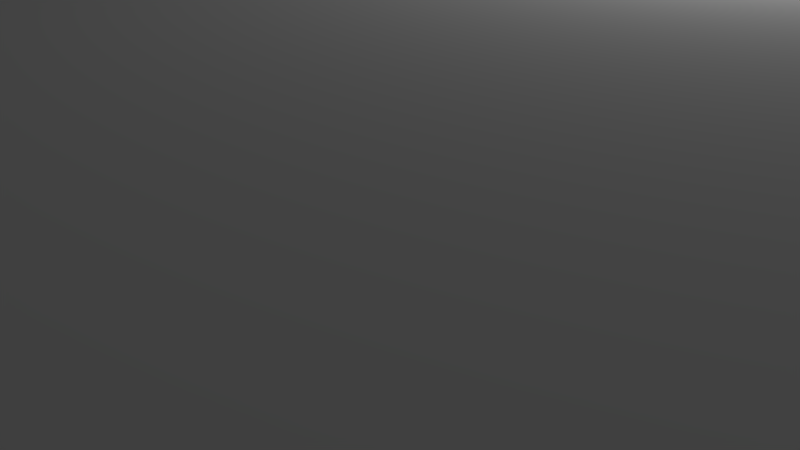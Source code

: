 # Source: firstHouse.blend  (saved by Blender 2.69.0; exported with 4.5.12 LTS)
import bpy
from mathutils import Matrix  # noqa: F401  (used for matrix-valued properties, if any)

bpy.ops.wm.read_factory_settings(use_empty=True)
scene = bpy.context.scene
scene.name = 'Scene'

# ---- collections
col_collection_1 = bpy.data.collections.new('Collection 1'); scene.collection.children.link(col_collection_1)

# ---- world
world_world = bpy.data.worlds.new('World'); scene.world = world_world
world_world.color = (0.05088, 0.05088, 0.05088)
world_world.use_sun_shadow = False
world_world.sun_shadow_jitter_overblur = 0.0
world_world.cycles.sampling_method = 'MANUAL'
world_world.cycles.sample_map_resolution = 256

# ---- cameras
cam_camera = bpy.data.cameras.new('Camera')
cam_camera.clip_end = 100.0
cam_camera.lens = 35.0
cam_camera.sensor_width = 32.0
cam_camera.sensor_height = 18.0
cam_camera.ortho_scale = 7.314
cam_camera.dof.focus_distance = 0.0

# ---- lights
light_lamp = bpy.data.lights.new('Lamp', 'POINT')
light_lamp.transmission_factor = 0.0
light_lamp.cutoff_distance = 30.0
light_lamp.energy = 100.0
light_lamp.shadow_buffer_clip_start = 1.001
light_lamp.shadow_soft_size = 0.1
light_lamp.shadow_maximum_resolution = 0.006
light_lamp.use_absolute_resolution = True
light_lamp.cycles.use_multiple_importance_sampling = False

# ---- meshes
me_cube_069 = bpy.data.meshes.new('Cube.069')
me_cube_069.from_pydata([(-1.0, -1.0, -1.0), (-1.0, 1.0, -1.0), (1.0, 1.0, -1.0), (1.0, -1.0, -1.0), (-1.0, -1.0, 1.0), (-1.0, 1.0, 1.0), (1.0, 1.0, 1.0), (1.0, -1.0, 1.0)], [], [(4, 5, 1, 0), (5, 6, 2, 1), (6, 7, 3, 2), (7, 4, 0, 3), (0, 1, 2, 3), (7, 6, 5, 4)])
_uv = me_cube_069.uv_layers.new(name='UVMap')
_uv.uv.foreach_set('vector', [0.3325, 0.991, 1.333, 0.991, 1.333, -0.008951, 0.3325, -0.008951, 0.2017, 0.991, 1.202, 0.991, 1.202, -0.008951, 0.2017, -0.008951, 0.3325, 0.991, -0.6675, 0.991, -0.6675, -0.008951, 0.3325, -0.008951, 0.2017, 0.991, -0.7983, 0.991, -0.7983, -0.008951, 0.2017, -0.008951, 0.2017, 0.3325, 0.2017, 1.333, 1.202, 1.333, 1.202, 0.3325, 0.2017, 0.3325, 0.2017, 1.333, -0.7983, 1.333, -0.7983, 0.3325])
me_cube_069.use_remesh_preserve_volume = False
me_cube_069.use_remesh_preserve_attributes = False
me_cube_069.use_mirror_vertex_groups = False
me_cube_069.update()
me_cube_068 = bpy.data.meshes.new('Cube.068')
me_cube_068.from_pydata([(-1.0, -1.0, -1.0), (-1.0, 1.0, -1.0), (1.0, 1.0, -1.0), (1.0, -1.0, -1.0), (-1.0, -1.0, 1.0), (-1.0, 1.0, 1.0), (1.0, 1.0, 1.0), (1.0, -1.0, 1.0)], [], [(4, 5, 1, 0), (5, 6, 2, 1), (6, 7, 3, 2), (7, 4, 0, 3), (0, 1, 2, 3), (7, 6, 5, 4)])
_uv = me_cube_068.uv_layers.new(name='UVMap')
_uv.uv.foreach_set('vector', [0.3325, 0.02738, 1.333, 0.02738, 1.333, -0.9726, 0.3325, -0.9726, 0.2017, 0.02738, 1.202, 0.02738, 1.202, -0.9726, 0.2017, -0.9726, 0.3325, 0.02738, -0.6675, 0.02738, -0.6675, -0.9726, 0.3325, -0.9726, 0.2017, 0.02738, -0.7983, 0.02738, -0.7983, -0.9726, 0.2017, -0.9726, 0.2017, 0.3325, 0.2017, 1.333, 1.202, 1.333, 1.202, 0.3325, 0.2017, 0.3325, 0.2017, 1.333, -0.7983, 1.333, -0.7983, 0.3325])
me_cube_068.use_remesh_preserve_volume = False
me_cube_068.use_remesh_preserve_attributes = False
me_cube_068.use_mirror_vertex_groups = False
me_cube_068.update()
me_cube_067 = bpy.data.meshes.new('Cube.067')
me_cube_067.from_pydata([(-1.0, -1.0, -1.0), (-1.0, 1.0, -1.0), (1.0, 1.0, -1.0), (1.0, -1.0, -1.0), (-1.0, -1.0, 1.0), (-1.0, 1.0, 1.0), (1.0, 1.0, 1.0), (1.0, -1.0, 1.0)], [], [(4, 5, 1, 0), (5, 6, 2, 1), (6, 7, 3, 2), (7, 4, 0, 3), (0, 1, 2, 3), (7, 6, 5, 4)])
_uv = me_cube_067.uv_layers.new(name='UVMap')
_uv.uv.foreach_set('vector', [0.9947, 0.9913, 1.995, 0.9913, 1.995, -0.008684, 0.9947, -0.008684, 0.002385, 0.9913, 1.002, 0.9913, 1.002, -0.008684, 0.002385, -0.008684, 0.9947, 0.9913, -0.00529, 0.9913, -0.00529, -0.008684, 0.9947, -0.008684, 0.002385, 0.9913, -0.9976, 0.9913, -0.9976, -0.008684, 0.002385, -0.008684, 0.002385, 0.9947, 0.002385, 1.995, 1.002, 1.995, 1.002, 0.9947, 0.002385, 0.9947, 0.002385, 1.995, -0.9976, 1.995, -0.9976, 0.9947])
me_cube_067.use_remesh_preserve_volume = False
me_cube_067.use_remesh_preserve_attributes = False
me_cube_067.use_mirror_vertex_groups = False
me_cube_067.update()
me_cube_066 = bpy.data.meshes.new('Cube.066')
me_cube_066.from_pydata([(-1.0, -1.0, -1.0), (-1.0, 1.0, -1.0), (1.0, 1.0, -1.0), (1.0, -1.0, -1.0), (-1.0, -1.0, 1.0), (-1.0, 1.0, 1.0), (1.0, 1.0, 1.0), (1.0, -1.0, 1.0)], [], [(4, 5, 1, 0), (5, 6, 2, 1), (6, 7, 3, 2), (7, 4, 0, 3), (0, 1, 2, 3), (7, 6, 5, 4)])
_uv = me_cube_066.uv_layers.new(name='UVMap')
_uv.uv.foreach_set('vector', [0.9947, 0.02738, 1.995, 0.02738, 1.995, -0.9726, 0.9947, -0.9726, 0.002385, 0.02738, 1.002, 0.02738, 1.002, -0.9726, 0.002385, -0.9726, 0.9947, 0.02738, -0.00529, 0.02738, -0.00529, -0.9726, 0.9947, -0.9726, 0.002385, 0.02738, -0.9976, 0.02738, -0.9976, -0.9726, 0.002385, -0.9726, 0.002385, 0.9947, 0.002385, 1.995, 1.002, 1.995, 1.002, 0.9947, 0.002385, 0.9947, 0.002385, 1.995, -0.9976, 1.995, -0.9976, 0.9947])
me_cube_066.use_remesh_preserve_volume = False
me_cube_066.use_remesh_preserve_attributes = False
me_cube_066.use_mirror_vertex_groups = False
me_cube_066.update()
me_cube_064 = bpy.data.meshes.new('Cube.064')
me_cube_064.from_pydata([(-1.0, -1.0, -1.0), (-1.0, 1.0, -1.0), (1.0, 1.0, -1.0), (1.0, -1.0, -1.0), (-1.0, -1.0, 1.0), (-1.0, 1.0, 1.0), (1.0, 1.0, 1.0), (1.0, -1.0, 1.0)], [], [(4, 5, 1, 0), (5, 6, 2, 1), (6, 7, 3, 2), (7, 4, 0, 3), (0, 1, 2, 3), (7, 6, 5, 4)])
_uv = me_cube_064.uv_layers.new(name='UVMap')
_uv.uv.foreach_set('vector', [0.01703, 0.5111, 1.017, 0.5111, 1.017, -0.4889, 0.01703, -0.4889, 0.1888, 0.5111, 1.189, 0.5111, 1.189, -0.4889, 0.1888, -0.4889, 0.01703, 0.5111, -0.983, 0.5111, -0.983, -0.4889, 0.01703, -0.4889, 0.1888, 0.5111, -0.8112, 0.5111, -0.8112, -0.4889, 0.1888, -0.4889, 0.1888, 0.01703, 0.1888, 1.017, 1.189, 1.017, 1.189, 0.01703, 0.1888, 0.01703, 0.1888, 1.017, -0.8112, 1.017, -0.8112, 0.01703])
me_cube_064.use_remesh_preserve_volume = False
me_cube_064.use_remesh_preserve_attributes = False
me_cube_064.use_mirror_vertex_groups = False
me_cube_064.update()
me_cube_063 = bpy.data.meshes.new('Cube.063')
me_cube_063.from_pydata([(-1.0, -1.0, -1.0), (-1.0, 1.0, -1.0), (1.0, 1.0, -1.0), (1.0, -1.0, -1.0), (-1.0, -1.0, 1.0), (-1.0, 1.0, 1.0), (1.0, 1.0, 1.0), (1.0, -1.0, 1.0)], [], [(4, 5, 1, 0), (5, 6, 2, 1), (6, 7, 3, 2), (7, 4, 0, 3), (0, 1, 2, 3), (7, 6, 5, 4)])
_uv = me_cube_063.uv_layers.new(name='UVMap')
_uv.uv.foreach_set('vector', [0.8813, 0.5111, 1.881, 0.5111, 1.881, -0.4889, 0.8813, -0.4889, 0.6501, 0.5111, 1.65, 0.5111, 1.65, -0.4889, 0.6501, -0.4889, 0.8813, 0.5111, -0.1187, 0.5111, -0.1187, -0.4889, 0.8813, -0.4889, 0.6501, 0.5111, -0.3499, 0.5111, -0.3499, -0.4889, 0.6501, -0.4889, 0.6501, 0.8813, 0.6501, 1.881, 1.65, 1.881, 1.65, 0.8813, 0.6501, 0.8813, 0.6501, 1.881, -0.3499, 1.881, -0.3499, 0.8813])
me_cube_063.use_remesh_preserve_volume = False
me_cube_063.use_remesh_preserve_attributes = False
me_cube_063.use_mirror_vertex_groups = False
me_cube_063.update()
me_cube_062 = bpy.data.meshes.new('Cube.062')
me_cube_062.from_pydata([(-1.0, -1.0, -1.0), (-1.0, 1.0, -1.0), (1.0, 1.0, -1.0), (1.0, -1.0, -1.0), (-1.0, -1.0, 1.0), (-1.0, 1.0, 1.0), (1.0, 1.0, 1.0), (1.0, -1.0, 1.0)], [], [(4, 5, 1, 0), (5, 6, 2, 1), (6, 7, 3, 2), (7, 4, 0, 3), (0, 1, 2, 3), (7, 6, 5, 4)])
_uv = me_cube_062.uv_layers.new(name='UVMap')
_uv.uv.foreach_set('vector', [0.8813, 0.5111, 1.881, 0.5111, 1.881, -0.4889, 0.8813, -0.4889, 0.858, 0.5111, 1.858, 0.5111, 1.858, -0.4889, 0.858, -0.4889, 0.8813, 0.5111, -0.1187, 0.5111, -0.1187, -0.4889, 0.8813, -0.4889, 0.858, 0.5111, -0.142, 0.5111, -0.142, -0.4889, 0.858, -0.4889, 0.858, 0.8813, 0.858, 1.881, 1.858, 1.881, 1.858, 0.8813, 0.858, 0.8813, 0.858, 1.881, -0.142, 1.881, -0.142, 0.8813])
me_cube_062.use_remesh_preserve_volume = False
me_cube_062.use_remesh_preserve_attributes = False
me_cube_062.use_mirror_vertex_groups = False
me_cube_062.update()
me_cube_061 = bpy.data.meshes.new('Cube.061')
me_cube_061.from_pydata([(-1.0, -1.0, -1.0), (-1.0, 1.0, -1.0), (1.0, 1.0, -1.0), (1.0, -1.0, -1.0), (-1.0, -1.0, 1.0), (-1.0, 1.0, 1.0), (1.0, 1.0, 1.0), (1.0, -1.0, 1.0)], [], [(4, 5, 1, 0), (5, 6, 2, 1), (6, 7, 3, 2), (7, 4, 0, 3), (0, 1, 2, 3), (7, 6, 5, 4)])
_uv = me_cube_061.uv_layers.new(name='UVMap')
_uv.uv.foreach_set('vector', [0.5549, 0.5111, 1.555, 0.5111, 1.555, -0.4889, 0.5549, -0.4889, 0.1888, 0.5111, 1.189, 0.5111, 1.189, -0.4889, 0.1888, -0.4889, 0.5549, 0.5111, -0.4451, 0.5111, -0.4451, -0.4889, 0.5549, -0.4889, 0.1888, 0.5111, -0.8112, 0.5111, -0.8112, -0.4889, 0.1888, -0.4889, 0.1888, 0.5549, 0.1888, 1.555, 1.189, 1.555, 1.189, 0.5549, 0.1888, 0.5549, 0.1888, 1.555, -0.8112, 1.555, -0.8112, 0.5549])
me_cube_061.use_remesh_preserve_volume = False
me_cube_061.use_remesh_preserve_attributes = False
me_cube_061.use_mirror_vertex_groups = False
me_cube_061.update()
me_cube_060 = bpy.data.meshes.new('Cube.060')
me_cube_060.from_pydata([(-1.0, -1.0, -1.0), (-1.0, 1.0, -1.0), (1.0, 1.0, -1.0), (1.0, -1.0, -1.0), (-1.0, -1.0, 1.0), (-1.0, 1.0, 1.0), (1.0, 1.0, 1.0), (1.0, -1.0, 1.0)], [], [(4, 5, 1, 0), (5, 6, 2, 1), (6, 7, 3, 2), (7, 4, 0, 3), (0, 1, 2, 3), (7, 6, 5, 4)])
_uv = me_cube_060.uv_layers.new(name='UVMap')
_uv.uv.foreach_set('vector', [0.9972, 0.5111, 1.997, 0.5111, 1.997, -0.4889, 0.9972, -0.4889, 0.9515, 0.5111, 1.951, 0.5111, 1.951, -0.4889, 0.9515, -0.4889, 0.9972, 0.5111, -0.002769, 0.5111, -0.002769, -0.4889, 0.9972, -0.4889, 0.9515, 0.5111, -0.04853, 0.5111, -0.04853, -0.4889, 0.9515, -0.4889, 0.9515, 0.9972, 0.9515, 1.997, 1.951, 1.997, 1.951, 0.9972, 0.9515, 0.9972, 0.9515, 1.997, -0.04853, 1.997, -0.04853, 0.9972])
me_cube_060.use_remesh_preserve_volume = False
me_cube_060.use_remesh_preserve_attributes = False
me_cube_060.use_mirror_vertex_groups = False
me_cube_060.update()
me_cube_059 = bpy.data.meshes.new('Cube.059')
me_cube_059.from_pydata([(-1.0, -1.0, -1.0), (-1.0, 1.0, -1.0), (1.0, 1.0, -1.0), (1.0, -1.0, -1.0), (-1.0, -1.0, 1.0), (-1.0, 1.0, 1.0), (1.0, 1.0, 1.0), (1.0, -1.0, 1.0)], [], [(4, 5, 1, 0), (5, 6, 2, 1), (6, 7, 3, 2), (7, 4, 0, 3), (0, 1, 2, 3), (7, 6, 5, 4)])
_uv = me_cube_059.uv_layers.new(name='UVMap')
_uv.uv.foreach_set('vector', [0.3328, 0.4955, 1.333, 0.4955, 1.333, -0.5045, 0.3328, -0.5045, 0.4136, 0.4955, 1.414, 0.4955, 1.414, -0.5045, 0.4136, -0.5045, 0.3328, 0.4955, -0.6672, 0.4955, -0.6672, -0.5045, 0.3328, -0.5045, 0.4136, 0.4955, -0.5864, 0.4955, -0.5864, -0.5045, 0.4136, -0.5045, 0.4136, 0.3328, 0.4136, 1.333, 1.414, 1.333, 1.414, 0.3328, 0.4136, 0.3328, 0.4136, 1.333, -0.5864, 1.333, -0.5864, 0.3328])
me_cube_059.use_remesh_preserve_volume = False
me_cube_059.use_remesh_preserve_attributes = False
me_cube_059.use_mirror_vertex_groups = False
me_cube_059.update()
me_cube_058 = bpy.data.meshes.new('Cube.058')
me_cube_058.from_pydata([(-1.0, -1.0, -1.0), (-1.0, 1.0, -1.0), (1.0, 1.0, -1.0), (1.0, -1.0, -1.0), (-1.0, -1.0, 1.0), (-1.0, 1.0, 1.0), (1.0, 1.0, 1.0), (1.0, -1.0, 1.0)], [], [(4, 5, 1, 0), (5, 6, 2, 1), (6, 7, 3, 2), (7, 4, 0, 3), (0, 1, 2, 3), (7, 6, 5, 4)])
_uv = me_cube_058.uv_layers.new(name='UVMap')
_uv.uv.foreach_set('vector', [0.9344, 0.5111, 1.934, 0.5111, 1.934, -0.4889, 0.9344, -0.4889, 0.2521, 0.5111, 1.252, 0.5111, 1.252, -0.4889, 0.2521, -0.4889, 0.9344, 0.5111, -0.06562, 0.5111, -0.06562, -0.4889, 0.9344, -0.4889, 0.2521, 0.5111, -0.7479, 0.5111, -0.7479, -0.4889, 0.2521, -0.4889, 0.2521, 0.9344, 0.2521, 1.934, 1.252, 1.934, 1.252, 0.9344, 0.2521, 0.9344, 0.2521, 1.934, -0.7479, 1.934, -0.7479, 0.9344])
me_cube_058.use_remesh_preserve_volume = False
me_cube_058.use_remesh_preserve_attributes = False
me_cube_058.use_mirror_vertex_groups = False
me_cube_058.update()
me_cube_057 = bpy.data.meshes.new('Cube.057')
me_cube_057.from_pydata([(-1.0, -1.0, -1.0), (-1.0, 1.0, -1.0), (1.0, 1.0, -1.0), (1.0, -1.0, -1.0), (-1.0, -1.0, 1.0), (-1.0, 1.0, 1.0), (1.0, 1.0, 1.0), (1.0, -1.0, 1.0)], [], [(4, 5, 1, 0), (5, 6, 2, 1), (6, 7, 3, 2), (7, 4, 0, 3), (0, 1, 2, 3), (7, 6, 5, 4)])
_uv = me_cube_057.uv_layers.new(name='UVMap')
_uv.uv.foreach_set('vector', [0.9972, 0.5111, 1.997, 0.5111, 1.997, -0.4889, 0.9972, -0.4889, 0.05473, 0.5111, 1.055, 0.5111, 1.055, -0.4889, 0.05473, -0.4889, 0.9972, 0.5111, -0.002769, 0.5111, -0.002769, -0.4889, 0.9972, -0.4889, 0.05473, 0.5111, -0.9453, 0.5111, -0.9453, -0.4889, 0.05473, -0.4889, 0.05473, 0.9972, 0.05473, 1.997, 1.055, 1.997, 1.055, 0.9972, 0.05473, 0.9972, 0.05473, 1.997, -0.9453, 1.997, -0.9453, 0.9972])
me_cube_057.use_remesh_preserve_volume = False
me_cube_057.use_remesh_preserve_attributes = False
me_cube_057.use_mirror_vertex_groups = False
me_cube_057.update()
me_cube_056 = bpy.data.meshes.new('Cube.056')
me_cube_056.from_pydata([(-1.0, -1.0, -1.0), (-1.0, 1.0, -1.0), (1.0, 1.0, -1.0), (1.0, -1.0, -1.0), (-1.0, -1.0, 1.0), (-1.0, 1.0, 1.0), (1.0, 1.0, 1.0), (1.0, -1.0, 1.0)], [], [(4, 5, 1, 0), (5, 6, 2, 1), (6, 7, 3, 2), (7, 4, 0, 3), (0, 1, 2, 3), (7, 6, 5, 4)])
_uv = me_cube_056.uv_layers.new(name='UVMap')
_uv.uv.foreach_set('vector', [0.05808, 0.5111, 1.058, 0.5111, 1.058, -0.4889, 0.05808, -0.4889, 0.0, 0.5111, 1.0, 0.5111, 1.0, -0.4889, 0.0, -0.4889, 0.05808, 0.5111, -0.9419, 0.5111, -0.9419, -0.4889, 0.05808, -0.4889, 0.0, 0.5111, -1.0, 0.5111, -1.0, -0.4889, 0.0, -0.4889, 0.0, 0.05808, 0.0, 1.058, 1.0, 1.058, 1.0, 0.05808, 0.0, 0.05808, 0.0, 1.058, -1.0, 1.058, -1.0, 0.05808])
me_cube_056.use_remesh_preserve_volume = False
me_cube_056.use_remesh_preserve_attributes = False
me_cube_056.use_mirror_vertex_groups = False
me_cube_056.update()
me_cube_053 = bpy.data.meshes.new('Cube.053')
me_cube_053.from_pydata([(-1.0, -1.0, -1.0), (-1.0, 1.0, -1.0), (1.0, 1.0, -1.0), (1.0, -1.0, -1.0), (-1.0, -1.0, 1.0), (-1.0, 1.0, 1.0), (1.0, 1.0, 1.0), (1.0, -1.0, 1.0)], [], [(4, 5, 1, 0), (5, 6, 2, 1), (6, 7, 3, 2), (7, 4, 0, 3), (0, 1, 2, 3), (7, 6, 5, 4)])
_uv = me_cube_053.uv_layers.new(name='UVMap')
_uv.uv.foreach_set('vector', [0.9344, 0.5111, 1.934, 0.5111, 1.934, -0.4889, 0.9344, -0.4889, 0.6659, 0.5111, 1.666, 0.5111, 1.666, -0.4889, 0.6659, -0.4889, 0.9344, 0.5111, -0.06562, 0.5111, -0.06562, -0.4889, 0.9344, -0.4889, 0.6659, 0.5111, -0.3341, 0.5111, -0.3341, -0.4889, 0.6659, -0.4889, 0.6659, 0.9344, 0.6659, 1.934, 1.666, 1.934, 1.666, 0.9344, 0.6659, 0.9344, 0.6659, 1.934, -0.3341, 1.934, -0.3341, 0.9344])
me_cube_053.use_remesh_preserve_volume = False
me_cube_053.use_remesh_preserve_attributes = False
me_cube_053.use_mirror_vertex_groups = False
me_cube_053.update()
me_cube_052 = bpy.data.meshes.new('Cube.052')
me_cube_052.from_pydata([(-1.0, -1.0, -1.0), (-1.0, 1.0, -1.0), (1.0, 1.0, -1.0), (1.0, -1.0, -1.0), (-1.0, -1.0, 1.0), (-1.0, 1.0, 1.0), (1.0, 1.0, 1.0), (1.0, -1.0, 1.0)], [], [(4, 5, 1, 0), (5, 6, 2, 1), (6, 7, 3, 2), (7, 4, 0, 3), (0, 1, 2, 3), (7, 6, 5, 4)])
_uv = me_cube_052.uv_layers.new(name='UVMap')
_uv.uv.foreach_set('vector', [0.3328, 0.499, 1.333, 0.499, 1.333, -0.501, 0.3328, -0.501, 0.9968, 0.499, 1.997, 0.499, 1.997, -0.501, 0.9968, -0.501, 0.3328, 0.499, -0.6672, 0.499, -0.6672, -0.501, 0.3328, -0.501, 0.9968, 0.499, -0.003163, 0.499, -0.003163, -0.501, 0.9968, -0.501, 0.9968, 0.3328, 0.9968, 1.333, 1.997, 1.333, 1.997, 0.3328, 0.9968, 0.3328, 0.9968, 1.333, -0.003163, 1.333, -0.003163, 0.3328])
me_cube_052.use_remesh_preserve_volume = False
me_cube_052.use_remesh_preserve_attributes = False
me_cube_052.use_mirror_vertex_groups = False
me_cube_052.update()
me_cube_051 = bpy.data.meshes.new('Cube.051')
me_cube_051.from_pydata([(-1.0, -1.0, -1.0), (-1.0, 1.0, -1.0), (1.0, 1.0, -1.0), (1.0, -1.0, -1.0), (-1.0, -1.0, 1.0), (-1.0, 1.0, 1.0), (1.0, 1.0, 1.0), (1.0, -1.0, 1.0)], [], [(4, 5, 1, 0), (5, 6, 2, 1), (6, 7, 3, 2), (7, 4, 0, 3), (0, 1, 2, 3), (7, 6, 5, 4)])
_uv = me_cube_051.uv_layers.new(name='UVMap')
_uv.uv.foreach_set('vector', [0.6575, 0.4987, 1.658, 0.4987, 1.658, -0.5013, 0.6575, -0.5013, 0.1392, 0.4987, 1.139, 0.4987, 1.139, -0.5013, 0.1392, -0.5013, 0.6575, 0.4987, -0.3425, 0.4987, -0.3425, -0.5013, 0.6575, -0.5013, 0.1392, 0.4987, -0.8608, 0.4987, -0.8608, -0.5013, 0.1392, -0.5013, 0.1392, 0.6575, 0.1392, 1.658, 1.139, 1.658, 1.139, 0.6575, 0.1392, 0.6575, 0.1392, 1.658, -0.8608, 1.658, -0.8608, 0.6575])
me_cube_051.use_remesh_preserve_volume = False
me_cube_051.use_remesh_preserve_attributes = False
me_cube_051.use_mirror_vertex_groups = False
me_cube_051.update()
me_cube_050 = bpy.data.meshes.new('Cube.050')
me_cube_050.from_pydata([(-1.0, -1.0, -1.0), (-1.0, 1.0, -1.0), (1.0, 1.0, -1.0), (1.0, -1.0, -1.0), (-1.0, -1.0, 1.0), (-1.0, 1.0, 1.0), (1.0, 1.0, 1.0), (1.0, -1.0, 1.0)], [], [(4, 5, 1, 0), (5, 6, 2, 1), (6, 7, 3, 2), (7, 4, 0, 3), (0, 1, 2, 3), (7, 6, 5, 4)])
_uv = me_cube_050.uv_layers.new(name='UVMap')
_uv.uv.foreach_set('vector', [0.9947, 0.01918, 1.995, 0.01918, 1.995, -0.9808, 0.9947, -0.9808, 0.002385, 0.01918, 1.002, 0.01918, 1.002, -0.9808, 0.002385, -0.9808, 0.9947, 0.01918, -0.00529, 0.01918, -0.00529, -0.9808, 0.9947, -0.9808, 0.002385, 0.01918, -0.9976, 0.01918, -0.9976, -0.9808, 0.002385, -0.9808, 0.002385, 0.9947, 0.002385, 1.995, 1.002, 1.995, 1.002, 0.9947, 0.002385, 0.9947, 0.002385, 1.995, -0.9976, 1.995, -0.9976, 0.9947])
me_cube_050.use_remesh_preserve_volume = False
me_cube_050.use_remesh_preserve_attributes = False
me_cube_050.use_mirror_vertex_groups = False
me_cube_050.update()
me_cube_049 = bpy.data.meshes.new('Cube.049')
me_cube_049.from_pydata([(-1.0, -1.0, -1.0), (-1.0, 1.0, -1.0), (1.0, 1.0, -1.0), (1.0, -1.0, -1.0), (-1.0, -1.0, 1.0), (-1.0, 1.0, 1.0), (1.0, 1.0, 1.0), (1.0, -1.0, 1.0)], [], [(4, 5, 1, 0), (5, 6, 2, 1), (6, 7, 3, 2), (7, 4, 0, 3), (0, 1, 2, 3), (7, 6, 5, 4)])
_uv = me_cube_049.uv_layers.new(name='UVMap')
_uv.uv.foreach_set('vector', [0.2703, 0.001215, 1.27, 0.001215, 1.27, -0.9988, 0.2703, -0.9988, 0.9316, 0.001215, 1.932, 0.001215, 1.932, -0.9988, 0.9316, -0.9988, 0.2703, 0.001215, -0.7297, 0.001215, -0.7297, -0.9988, 0.2703, -0.9988, 0.9316, 0.001215, -0.06844, 0.001215, -0.06844, -0.9988, 0.9316, -0.9988, 0.9316, 0.2703, 0.9316, 1.27, 1.932, 1.27, 1.932, 0.2703, 0.9316, 0.2703, 0.9316, 1.27, -0.06844, 1.27, -0.06844, 0.2703])
me_cube_049.use_remesh_preserve_volume = False
me_cube_049.use_remesh_preserve_attributes = False
me_cube_049.use_mirror_vertex_groups = False
me_cube_049.update()
me_cube_048 = bpy.data.meshes.new('Cube.048')
me_cube_048.from_pydata([(-1.0, -1.0, -1.0), (-1.0, 1.0, -1.0), (1.0, 1.0, -1.0), (1.0, -1.0, -1.0), (-1.0, -1.0, 1.0), (-1.0, 1.0, 1.0), (1.0, 1.0, 1.0), (1.0, -1.0, 1.0)], [], [(4, 5, 1, 0), (5, 6, 2, 1), (6, 7, 3, 2), (7, 4, 0, 3), (0, 1, 2, 3), (7, 6, 5, 4)])
_uv = me_cube_048.uv_layers.new(name='UVMap')
_uv.uv.foreach_set('vector', [0.2703, 0.9447, 1.27, 0.9447, 1.27, -0.05528, 0.2703, -0.05528, 0.0198, 0.9447, 1.02, 0.9447, 1.02, -0.05528, 0.0198, -0.05528, 0.2703, 0.9447, -0.7297, 0.9447, -0.7297, -0.05528, 0.2703, -0.05528, 0.0198, 0.9447, -0.9802, 0.9447, -0.9802, -0.05528, 0.0198, -0.05528, 0.0198, 0.2703, 0.0198, 1.27, 1.02, 1.27, 1.02, 0.2703, 0.0198, 0.2703, 0.0198, 1.27, -0.9802, 1.27, -0.9802, 0.2703])
me_cube_048.use_remesh_preserve_volume = False
me_cube_048.use_remesh_preserve_attributes = False
me_cube_048.use_mirror_vertex_groups = False
me_cube_048.update()
me_cube_047 = bpy.data.meshes.new('Cube.047')
me_cube_047.from_pydata([(-1.0, -1.0, -1.0), (-1.0, 1.0, -1.0), (1.0, 1.0, -1.0), (1.0, -1.0, -1.0), (-1.0, -1.0, 1.0), (-1.0, 1.0, 1.0), (1.0, 1.0, 1.0), (1.0, -1.0, 1.0)], [], [(4, 5, 1, 0), (5, 6, 2, 1), (6, 7, 3, 2), (7, 4, 0, 3), (0, 1, 2, 3), (7, 6, 5, 4)])
_uv = me_cube_047.uv_layers.new(name='UVMap')
_uv.uv.foreach_set('vector', [0.2703, 0.8797, 1.27, 0.8797, 1.27, -0.1203, 0.2703, -0.1203, 0.108, 0.8797, 1.108, 0.8797, 1.108, -0.1203, 0.108, -0.1203, 0.2703, 0.8797, -0.7297, 0.8797, -0.7297, -0.1203, 0.2703, -0.1203, 0.108, 0.8797, -0.892, 0.8797, -0.892, -0.1203, 0.108, -0.1203, 0.108, 0.2703, 0.108, 1.27, 1.108, 1.27, 1.108, 0.2703, 0.108, 0.2703, 0.108, 1.27, -0.892, 1.27, -0.892, 0.2703])
me_cube_047.use_remesh_preserve_volume = False
me_cube_047.use_remesh_preserve_attributes = False
me_cube_047.use_mirror_vertex_groups = False
me_cube_047.update()
me_cube_046 = bpy.data.meshes.new('Cube.046')
me_cube_046.from_pydata([(-1.0, -1.0, -1.0), (-1.0, 1.0, -1.0), (1.0, 1.0, -1.0), (1.0, -1.0, -1.0), (-1.0, -1.0, 1.0), (-1.0, 1.0, 1.0), (1.0, 1.0, 1.0), (1.0, -1.0, 1.0)], [], [(4, 5, 1, 0), (5, 6, 2, 1), (6, 7, 3, 2), (7, 4, 0, 3), (0, 1, 2, 3), (7, 6, 5, 4)])
_uv = me_cube_046.uv_layers.new(name='UVMap')
_uv.uv.foreach_set('vector', [0.2703, 0.8147, 1.27, 0.8147, 1.27, -0.1853, 0.2703, -0.1853, 0.1963, 0.8147, 1.196, 0.8147, 1.196, -0.1853, 0.1963, -0.1853, 0.2703, 0.8147, -0.7297, 0.8147, -0.7297, -0.1853, 0.2703, -0.1853, 0.1963, 0.8147, -0.8037, 0.8147, -0.8037, -0.1853, 0.1963, -0.1853, 0.1963, 0.2703, 0.1963, 1.27, 1.196, 1.27, 1.196, 0.2703, 0.1963, 0.2703, 0.1963, 1.27, -0.8037, 1.27, -0.8037, 0.2703])
me_cube_046.use_remesh_preserve_volume = False
me_cube_046.use_remesh_preserve_attributes = False
me_cube_046.use_mirror_vertex_groups = False
me_cube_046.update()
me_cube_045 = bpy.data.meshes.new('Cube.045')
me_cube_045.from_pydata([(-1.0, -1.0, -1.0), (-1.0, 1.0, -1.0), (1.0, 1.0, -1.0), (1.0, -1.0, -1.0), (-1.0, -1.0, 1.0), (-1.0, 1.0, 1.0), (1.0, 1.0, 1.0), (1.0, -1.0, 1.0)], [], [(4, 5, 1, 0), (5, 6, 2, 1), (6, 7, 3, 2), (7, 4, 0, 3), (0, 1, 2, 3), (7, 6, 5, 4)])
_uv = me_cube_045.uv_layers.new(name='UVMap')
_uv.uv.foreach_set('vector', [0.2703, 0.7497, 1.27, 0.7497, 1.27, -0.2503, 0.2703, -0.2503, 0.2845, 0.7497, 1.285, 0.7497, 1.285, -0.2503, 0.2845, -0.2503, 0.2703, 0.7497, -0.7297, 0.7497, -0.7297, -0.2503, 0.2703, -0.2503, 0.2845, 0.7497, -0.7155, 0.7497, -0.7155, -0.2503, 0.2845, -0.2503, 0.2845, 0.2703, 0.2845, 1.27, 1.285, 1.27, 1.285, 0.2703, 0.2845, 0.2703, 0.2845, 1.27, -0.7155, 1.27, -0.7155, 0.2703])
me_cube_045.use_remesh_preserve_volume = False
me_cube_045.use_remesh_preserve_attributes = False
me_cube_045.use_mirror_vertex_groups = False
me_cube_045.update()
me_cube_044 = bpy.data.meshes.new('Cube.044')
me_cube_044.from_pydata([(-1.0, -1.0, -1.0), (-1.0, 1.0, -1.0), (1.0, 1.0, -1.0), (1.0, -1.0, -1.0), (-1.0, -1.0, 1.0), (-1.0, 1.0, 1.0), (1.0, 1.0, 1.0), (1.0, -1.0, 1.0)], [], [(4, 5, 1, 0), (5, 6, 2, 1), (6, 7, 3, 2), (7, 4, 0, 3), (0, 1, 2, 3), (7, 6, 5, 4)])
_uv = me_cube_044.uv_layers.new(name='UVMap')
_uv.uv.foreach_set('vector', [0.2703, 0.6847, 1.27, 0.6847, 1.27, -0.3153, 0.2703, -0.3153, 0.3728, 0.6847, 1.373, 0.6847, 1.373, -0.3153, 0.3728, -0.3153, 0.2703, 0.6847, -0.7297, 0.6847, -0.7297, -0.3153, 0.2703, -0.3153, 0.3728, 0.6847, -0.6272, 0.6847, -0.6272, -0.3153, 0.3728, -0.3153, 0.3728, 0.2703, 0.3728, 1.27, 1.373, 1.27, 1.373, 0.2703, 0.3728, 0.2703, 0.3728, 1.27, -0.6272, 1.27, -0.6272, 0.2703])
me_cube_044.use_remesh_preserve_volume = False
me_cube_044.use_remesh_preserve_attributes = False
me_cube_044.use_mirror_vertex_groups = False
me_cube_044.update()
me_cube_043 = bpy.data.meshes.new('Cube.043')
me_cube_043.from_pydata([(-1.0, -1.0, -1.0), (-1.0, 1.0, -1.0), (1.0, 1.0, -1.0), (1.0, -1.0, -1.0), (-1.0, -1.0, 1.0), (-1.0, 1.0, 1.0), (1.0, 1.0, 1.0), (1.0, -1.0, 1.0)], [], [(4, 5, 1, 0), (5, 6, 2, 1), (6, 7, 3, 2), (7, 4, 0, 3), (0, 1, 2, 3), (7, 6, 5, 4)])
_uv = me_cube_043.uv_layers.new(name='UVMap')
_uv.uv.foreach_set('vector', [0.2703, 0.6197, 1.27, 0.6197, 1.27, -0.3803, 0.2703, -0.3803, 0.461, 0.6197, 1.461, 0.6197, 1.461, -0.3803, 0.461, -0.3803, 0.2703, 0.6197, -0.7297, 0.6197, -0.7297, -0.3803, 0.2703, -0.3803, 0.461, 0.6197, -0.539, 0.6197, -0.539, -0.3803, 0.461, -0.3803, 0.461, 0.2703, 0.461, 1.27, 1.461, 1.27, 1.461, 0.2703, 0.461, 0.2703, 0.461, 1.27, -0.539, 1.27, -0.539, 0.2703])
me_cube_043.use_remesh_preserve_volume = False
me_cube_043.use_remesh_preserve_attributes = False
me_cube_043.use_mirror_vertex_groups = False
me_cube_043.update()
me_cube_042 = bpy.data.meshes.new('Cube.042')
me_cube_042.from_pydata([(-1.0, -1.0, -1.0), (-1.0, 1.0, -1.0), (1.0, 1.0, -1.0), (1.0, -1.0, -1.0), (-1.0, -1.0, 1.0), (-1.0, 1.0, 1.0), (1.0, 1.0, 1.0), (1.0, -1.0, 1.0)], [], [(4, 5, 1, 0), (5, 6, 2, 1), (6, 7, 3, 2), (7, 4, 0, 3), (0, 1, 2, 3), (7, 6, 5, 4)])
_uv = me_cube_042.uv_layers.new(name='UVMap')
_uv.uv.foreach_set('vector', [0.2703, 0.5547, 1.27, 0.5547, 1.27, -0.4453, 0.2703, -0.4453, 0.5493, 0.5547, 1.549, 0.5547, 1.549, -0.4453, 0.5493, -0.4453, 0.2703, 0.5547, -0.7297, 0.5547, -0.7297, -0.4453, 0.2703, -0.4453, 0.5493, 0.5547, -0.4507, 0.5547, -0.4507, -0.4453, 0.5493, -0.4453, 0.5493, 0.2703, 0.5493, 1.27, 1.549, 1.27, 1.549, 0.2703, 0.5493, 0.2703, 0.5493, 1.27, -0.4507, 1.27, -0.4507, 0.2703])
me_cube_042.use_remesh_preserve_volume = False
me_cube_042.use_remesh_preserve_attributes = False
me_cube_042.use_mirror_vertex_groups = False
me_cube_042.update()
me_cube_041 = bpy.data.meshes.new('Cube.041')
me_cube_041.from_pydata([(-1.0, -1.0, -1.0), (-1.0, 1.0, -1.0), (1.0, 1.0, -1.0), (1.0, -1.0, -1.0), (-1.0, -1.0, 1.0), (-1.0, 1.0, 1.0), (1.0, 1.0, 1.0), (1.0, -1.0, 1.0)], [], [(4, 5, 1, 0), (5, 6, 2, 1), (6, 7, 3, 2), (7, 4, 0, 3), (0, 1, 2, 3), (7, 6, 5, 4)])
_uv = me_cube_041.uv_layers.new(name='UVMap')
_uv.uv.foreach_set('vector', [0.2703, 0.4897, 1.27, 0.4897, 1.27, -0.5103, 0.2703, -0.5103, 0.6375, 0.4897, 1.638, 0.4897, 1.638, -0.5103, 0.6375, -0.5103, 0.2703, 0.4897, -0.7297, 0.4897, -0.7297, -0.5103, 0.2703, -0.5103, 0.6375, 0.4897, -0.3625, 0.4897, -0.3625, -0.5103, 0.6375, -0.5103, 0.6375, 0.2703, 0.6375, 1.27, 1.638, 1.27, 1.638, 0.2703, 0.6375, 0.2703, 0.6375, 1.27, -0.3625, 1.27, -0.3625, 0.2703])
me_cube_041.use_remesh_preserve_volume = False
me_cube_041.use_remesh_preserve_attributes = False
me_cube_041.use_mirror_vertex_groups = False
me_cube_041.update()
me_cube_040 = bpy.data.meshes.new('Cube.040')
me_cube_040.from_pydata([(-1.0, -1.0, -1.0), (-1.0, 1.0, -1.0), (1.0, 1.0, -1.0), (1.0, -1.0, -1.0), (-1.0, -1.0, 1.0), (-1.0, 1.0, 1.0), (1.0, 1.0, 1.0), (1.0, -1.0, 1.0)], [], [(4, 5, 1, 0), (5, 6, 2, 1), (6, 7, 3, 2), (7, 4, 0, 3), (0, 1, 2, 3), (7, 6, 5, 4)])
_uv = me_cube_040.uv_layers.new(name='UVMap')
_uv.uv.foreach_set('vector', [0.2703, 0.4247, 1.27, 0.4247, 1.27, -0.5753, 0.2703, -0.5753, 0.7109, 0.4247, 1.711, 0.4247, 1.711, -0.5753, 0.7109, -0.5753, 0.2703, 0.4247, -0.7297, 0.4247, -0.7297, -0.5753, 0.2703, -0.5753, 0.7109, 0.4247, -0.2891, 0.4247, -0.2891, -0.5753, 0.7109, -0.5753, 0.7109, 0.2703, 0.7109, 1.27, 1.711, 1.27, 1.711, 0.2703, 0.7109, 0.2703, 0.7109, 1.27, -0.2891, 1.27, -0.2891, 0.2703])
me_cube_040.use_remesh_preserve_volume = False
me_cube_040.use_remesh_preserve_attributes = False
me_cube_040.use_mirror_vertex_groups = False
me_cube_040.update()
me_cube_039 = bpy.data.meshes.new('Cube.039')
me_cube_039.from_pydata([(-1.0, -1.0, -1.0), (-1.0, 1.0, -1.0), (1.0, 1.0, -1.0), (1.0, -1.0, -1.0), (-1.0, -1.0, 1.0), (-1.0, 1.0, 1.0), (1.0, 1.0, 1.0), (1.0, -1.0, 1.0)], [], [(4, 5, 1, 0), (5, 6, 2, 1), (6, 7, 3, 2), (7, 4, 0, 3), (0, 1, 2, 3), (7, 6, 5, 4)])
_uv = me_cube_039.uv_layers.new(name='UVMap')
_uv.uv.foreach_set('vector', [0.2703, 0.3597, 1.27, 0.3597, 1.27, -0.6403, 0.2703, -0.6403, 0.7992, 0.3597, 1.799, 0.3597, 1.799, -0.6403, 0.7992, -0.6403, 0.2703, 0.3597, -0.7297, 0.3597, -0.7297, -0.6403, 0.2703, -0.6403, 0.7992, 0.3597, -0.2008, 0.3597, -0.2008, -0.6403, 0.7992, -0.6403, 0.7992, 0.2703, 0.7992, 1.27, 1.799, 1.27, 1.799, 0.2703, 0.7992, 0.2703, 0.7992, 1.27, -0.2008, 1.27, -0.2008, 0.2703])
me_cube_039.use_remesh_preserve_volume = False
me_cube_039.use_remesh_preserve_attributes = False
me_cube_039.use_mirror_vertex_groups = False
me_cube_039.update()
me_cube_038 = bpy.data.meshes.new('Cube.038')
me_cube_038.from_pydata([(-1.0, -1.0, -1.0), (-1.0, 1.0, -1.0), (1.0, 1.0, -1.0), (1.0, -1.0, -1.0), (-1.0, -1.0, 1.0), (-1.0, 1.0, 1.0), (1.0, 1.0, 1.0), (1.0, -1.0, 1.0)], [], [(4, 5, 1, 0), (5, 6, 2, 1), (6, 7, 3, 2), (7, 4, 0, 3), (0, 1, 2, 3), (7, 6, 5, 4)])
_uv = me_cube_038.uv_layers.new(name='UVMap')
_uv.uv.foreach_set('vector', [0.2703, 0.2947, 1.27, 0.2947, 1.27, -0.7053, 0.2703, -0.7053, 0.8774, 0.2947, 1.877, 0.2947, 1.877, -0.7053, 0.8774, -0.7053, 0.2703, 0.2947, -0.7297, 0.2947, -0.7297, -0.7053, 0.2703, -0.7053, 0.8774, 0.2947, -0.1226, 0.2947, -0.1226, -0.7053, 0.8774, -0.7053, 0.8774, 0.2703, 0.8774, 1.27, 1.877, 1.27, 1.877, 0.2703, 0.8774, 0.2703, 0.8774, 1.27, -0.1226, 1.27, -0.1226, 0.2703])
me_cube_038.use_remesh_preserve_volume = False
me_cube_038.use_remesh_preserve_attributes = False
me_cube_038.use_mirror_vertex_groups = False
me_cube_038.update()
me_cube_037 = bpy.data.meshes.new('Cube.037')
me_cube_037.from_pydata([(-1.0, -1.0, -1.0), (-1.0, 1.0, -1.0), (1.0, 1.0, -1.0), (1.0, -1.0, -1.0), (-1.0, -1.0, 1.0), (-1.0, 1.0, 1.0), (1.0, 1.0, 1.0), (1.0, -1.0, 1.0)], [], [(4, 5, 1, 0), (5, 6, 2, 1), (6, 7, 3, 2), (7, 4, 0, 3), (0, 1, 2, 3), (7, 6, 5, 4)])
_uv = me_cube_037.uv_layers.new(name='UVMap')
_uv.uv.foreach_set('vector', [0.2703, 0.2297, 1.27, 0.2297, 1.27, -0.7703, 0.2703, -0.7703, 0.9656, 0.2297, 1.966, 0.2297, 1.966, -0.7703, 0.9656, -0.7703, 0.2703, 0.2297, -0.7297, 0.2297, -0.7297, -0.7703, 0.2703, -0.7703, 0.9656, 0.2297, -0.03435, 0.2297, -0.03435, -0.7703, 0.9656, -0.7703, 0.9656, 0.2703, 0.9656, 1.27, 1.966, 1.27, 1.966, 0.2703, 0.9656, 0.2703, 0.9656, 1.27, -0.03435, 1.27, -0.03435, 0.2703])
me_cube_037.use_remesh_preserve_volume = False
me_cube_037.use_remesh_preserve_attributes = False
me_cube_037.use_mirror_vertex_groups = False
me_cube_037.update()
me_cube_036 = bpy.data.meshes.new('Cube.036')
me_cube_036.from_pydata([(-1.0, -1.0, -1.0), (-1.0, 1.0, -1.0), (1.0, 1.0, -1.0), (1.0, -1.0, -1.0), (-1.0, -1.0, 1.0), (-1.0, 1.0, 1.0), (1.0, 1.0, 1.0), (1.0, -1.0, 1.0)], [], [(4, 5, 1, 0), (5, 6, 2, 1), (6, 7, 3, 2), (7, 4, 0, 3), (0, 1, 2, 3), (7, 6, 5, 4)])
_uv = me_cube_036.uv_layers.new(name='UVMap')
_uv.uv.foreach_set('vector', [0.2703, 0.1647, 1.27, 0.1647, 1.27, -0.8353, 0.2703, -0.8353, 0.05389, 0.1647, 1.054, 0.1647, 1.054, -0.8353, 0.05389, -0.8353, 0.2703, 0.1647, -0.7297, 0.1647, -0.7297, -0.8353, 0.2703, -0.8353, 0.05389, 0.1647, -0.9461, 0.1647, -0.9461, -0.8353, 0.05389, -0.8353, 0.05389, 0.2703, 0.05389, 1.27, 1.054, 1.27, 1.054, 0.2703, 0.05389, 0.2703, 0.05389, 1.27, -0.9461, 1.27, -0.9461, 0.2703])
me_cube_036.use_remesh_preserve_volume = False
me_cube_036.use_remesh_preserve_attributes = False
me_cube_036.use_mirror_vertex_groups = False
me_cube_036.update()
me_cube_035 = bpy.data.meshes.new('Cube.035')
me_cube_035.from_pydata([(-1.0, -1.0, -1.0), (-1.0, 1.0, -1.0), (1.0, 1.0, -1.0), (1.0, -1.0, -1.0), (-1.0, -1.0, 1.0), (-1.0, 1.0, 1.0), (1.0, 1.0, 1.0), (1.0, -1.0, 1.0)], [], [(4, 5, 1, 0), (5, 6, 2, 1), (6, 7, 3, 2), (7, 4, 0, 3), (0, 1, 2, 3), (7, 6, 5, 4)])
_uv = me_cube_035.uv_layers.new(name='UVMap')
_uv.uv.foreach_set('vector', [0.2703, 0.09971, 1.27, 0.09971, 1.27, -0.9003, 0.2703, -0.9003, 0.1421, 0.09971, 1.142, 0.09971, 1.142, -0.9003, 0.1421, -0.9003, 0.2703, 0.09971, -0.7297, 0.09971, -0.7297, -0.9003, 0.2703, -0.9003, 0.1421, 0.09971, -0.8579, 0.09971, -0.8579, -0.9003, 0.1421, -0.9003, 0.1421, 0.2703, 0.1421, 1.27, 1.142, 1.27, 1.142, 0.2703, 0.1421, 0.2703, 0.1421, 1.27, -0.8579, 1.27, -0.8579, 0.2703])
me_cube_035.use_remesh_preserve_volume = False
me_cube_035.use_remesh_preserve_attributes = False
me_cube_035.use_mirror_vertex_groups = False
me_cube_035.update()
me_cube_034 = bpy.data.meshes.new('Cube.034')
me_cube_034.from_pydata([(-1.0, -1.0, -1.0), (-1.0, 1.0, -1.0), (1.0, 1.0, -1.0), (1.0, -1.0, -1.0), (-1.0, -1.0, 1.0), (-1.0, 1.0, 1.0), (1.0, 1.0, 1.0), (1.0, -1.0, 1.0)], [], [(4, 5, 1, 0), (5, 6, 2, 1), (6, 7, 3, 2), (7, 4, 0, 3), (0, 1, 2, 3), (7, 6, 5, 4)])
_uv = me_cube_034.uv_layers.new(name='UVMap')
_uv.uv.foreach_set('vector', [0.6575, 0.5, 1.658, 0.5, 1.658, -0.5, 0.6575, -0.5, 0.1392, 0.5, 1.139, 0.5, 1.139, -0.5, 0.1392, -0.5, 0.6575, 0.5, -0.3425, 0.5, -0.3425, -0.5, 0.6575, -0.5, 0.1392, 0.5, -0.8608, 0.5, -0.8608, -0.5, 0.1392, -0.5, 0.1392, 0.6575, 0.1392, 1.658, 1.139, 1.658, 1.139, 0.6575, 0.1392, 0.6575, 0.1392, 1.658, -0.8608, 1.658, -0.8608, 0.6575])
me_cube_034.use_remesh_preserve_volume = False
me_cube_034.use_remesh_preserve_attributes = False
me_cube_034.use_mirror_vertex_groups = False
me_cube_034.update()
me_cube = bpy.data.meshes.new('Cube')
me_cube.from_pydata([(-1.0, -1.0, -1.0), (-1.0, 1.0, -1.0), (1.0, 1.0, -1.0), (1.0, -1.0, -1.0), (-1.0, -1.0, 1.0), (-1.0, 1.0, 1.0), (1.0, 1.0, 1.0), (1.0, -1.0, 1.0)], [], [(4, 5, 1, 0), (5, 6, 2, 1), (6, 7, 3, 2), (7, 4, 0, 3), (0, 1, 2, 3), (7, 6, 5, 4)])
_uv = me_cube.uv_layers.new(name='UVMap')
_uv.uv.foreach_set('vector', [0.2703, 0.03471, 1.27, 0.03471, 1.27, -0.9653, 0.2703, -0.9653, 0.2304, 0.03471, 1.23, 0.03471, 1.23, -0.9653, 0.2304, -0.9653, 0.2703, 0.03471, -0.7297, 0.03471, -0.7297, -0.9653, 0.2703, -0.9653, 0.2304, 0.03471, -0.7696, 0.03471, -0.7696, -0.9653, 0.2304, -0.9653, 0.2304, 0.2703, 0.2304, 1.27, 1.23, 1.27, 1.23, 0.2703, 0.2304, 0.2703, 0.2304, 1.27, -0.7696, 1.27, -0.7696, 0.2703])
me_cube.use_remesh_preserve_volume = False
me_cube.use_remesh_preserve_attributes = False
me_cube.use_mirror_vertex_groups = False
me_cube.update()
me_cube_017 = bpy.data.meshes.new('Cube.017')
me_cube_017.from_pydata([(-1.0, -1.0, -1.0), (-1.0, 1.0, -1.0), (1.0, 1.0, -1.0), (1.0, -1.0, -1.0), (-1.0, -1.0, 1.0), (-1.0, 1.0, 1.0), (1.0, 1.0, 1.0), (1.0, -1.0, 1.0)], [], [(4, 5, 1, 0), (5, 6, 2, 1), (6, 7, 3, 2), (7, 4, 0, 3), (0, 1, 2, 3), (7, 6, 5, 4)])
_uv = me_cube_017.uv_layers.new(name='UVMap')
_uv.uv.foreach_set('vector', [0.3333, 0.5, 1.333, 0.5, 1.333, -0.5, 0.3333, -0.5, 0.9968, 0.5, 1.997, 0.5, 1.997, -0.5, 0.9968, -0.5, 0.3333, 0.5, -0.6667, 0.5, -0.6667, -0.5, 0.3333, -0.5, 0.9968, 0.5, -0.003163, 0.5, -0.003163, -0.5, 0.9968, -0.5, 0.9968, 0.3333, 0.9968, 1.333, 1.997, 1.333, 1.997, 0.3333, 0.9968, 0.3333, 0.9968, 1.333, -0.003163, 1.333, -0.003163, 0.3333])
me_cube_017.use_remesh_preserve_volume = False
me_cube_017.use_remesh_preserve_attributes = False
me_cube_017.use_mirror_vertex_groups = False
me_cube_017.update()
me_cube_016 = bpy.data.meshes.new('Cube.016')
me_cube_016.from_pydata([(-1.0, -1.0, -1.0), (-1.0, 1.0, -1.0), (1.0, 1.0, -1.0), (1.0, -1.0, -1.0), (-1.0, -1.0, 1.0), (-1.0, 1.0, 1.0), (1.0, 1.0, 1.0), (1.0, -1.0, 1.0)], [], [(4, 5, 1, 0), (5, 6, 2, 1), (6, 7, 3, 2), (7, 4, 0, 3), (0, 1, 2, 3), (7, 6, 5, 4)])
_uv = me_cube_016.uv_layers.new(name='UVMap')
_uv.uv.foreach_set('vector', [0.9344, 0.5, 1.934, 0.5, 1.934, -0.5, 0.9344, -0.5, 0.9938, 0.5, 1.994, 0.5, 1.994, -0.5, 0.9938, -0.5, 0.9344, 0.5, -0.06562, 0.5, -0.06562, -0.5, 0.9344, -0.5, 0.9938, 0.5, -0.00624, 0.5, -0.00624, -0.5, 0.9938, -0.5, 0.9938, 0.9344, 0.9938, 1.934, 1.994, 1.934, 1.994, 0.9344, 0.9938, 0.9344, 0.9938, 1.934, -0.00624, 1.934, -0.00624, 0.9344])
me_cube_016.use_remesh_preserve_volume = False
me_cube_016.use_remesh_preserve_attributes = False
me_cube_016.use_mirror_vertex_groups = False
me_cube_016.update()
me_cube_015 = bpy.data.meshes.new('Cube.015')
me_cube_015.from_pydata([(-1.0, -1.0, -1.0), (-1.0, 1.0, -1.0), (1.0, 1.0, -1.0), (1.0, -1.0, -1.0), (-1.0, -1.0, 1.0), (-1.0, 1.0, 1.0), (1.0, 1.0, 1.0), (1.0, -1.0, 1.0)], [], [(4, 5, 1, 0), (5, 6, 2, 1), (6, 7, 3, 2), (7, 4, 0, 3), (0, 1, 2, 3), (7, 6, 5, 4)])
_uv = me_cube_015.uv_layers.new(name='UVMap')
_uv.uv.foreach_set('vector', [0.5764, 0.5, 1.576, 0.5, 1.576, -0.5, 0.5764, -0.5, 0.9364, 0.5, 1.936, 0.5, 1.936, -0.5, 0.9364, -0.5, 0.5764, 0.5, -0.4236, 0.5, -0.4236, -0.5, 0.5764, -0.5, 0.9364, 0.5, -0.06362, 0.5, -0.06362, -0.5, 0.9364, -0.5, 0.9364, 0.5764, 0.9364, 1.576, 1.936, 1.576, 1.936, 0.5764, 0.9364, 0.5764, 0.9364, 1.576, -0.06362, 1.576, -0.06362, 0.5764])
me_cube_015.use_remesh_preserve_volume = False
me_cube_015.use_remesh_preserve_attributes = False
me_cube_015.use_mirror_vertex_groups = False
me_cube_015.update()
me_cube_000 = bpy.data.meshes.new('Cube.000')
me_cube_000.from_pydata([(-1.0, -1.0, -1.0), (-1.0, 1.0, -1.0), (1.0, 1.0, -1.0), (1.0, -1.0, -1.0), (-1.0, -1.0, 1.0), (-1.0, 1.0, 1.0), (1.0, 1.0, 1.0), (1.0, -1.0, 1.0)], [], [(4, 5, 1, 0), (5, 6, 2, 1), (6, 7, 3, 2), (7, 4, 0, 3), (0, 1, 2, 3), (7, 6, 5, 4)])
_uv = me_cube_000.uv_layers.new(name='UVMap')
_uv.uv.foreach_set('vector', [0.461, 0.5, 1.461, 0.5, 1.461, -0.5, 0.461, -0.5, 0.6645, 0.5, 1.665, 0.5, 1.665, -0.5, 0.6645, -0.5, 0.461, 0.5, -0.539, 0.5, -0.539, -0.5, 0.461, -0.5, 0.6645, 0.5, -0.3355, 0.5, -0.3355, -0.5, 0.6645, -0.5, 0.6645, 0.461, 0.6645, 1.461, 1.665, 1.461, 1.665, 0.461, 0.6645, 0.461, 0.6645, 1.461, -0.3355, 1.461, -0.3355, 0.461])
me_cube_000.use_remesh_preserve_volume = False
me_cube_000.use_remesh_preserve_attributes = False
me_cube_000.use_mirror_vertex_groups = False
me_cube_000.update()
me_cube_014 = bpy.data.meshes.new('Cube.014')
me_cube_014.from_pydata([(-1.0, -1.0, -1.0), (-1.0, 1.0, -1.0), (1.0, 1.0, -1.0), (1.0, -1.0, -1.0), (-1.0, -1.0, 1.0), (-1.0, 1.0, 1.0), (1.0, 1.0, 1.0), (1.0, -1.0, 1.0)], [], [(4, 5, 1, 0), (5, 6, 2, 1), (6, 7, 3, 2), (7, 4, 0, 3), (0, 1, 2, 3), (7, 6, 5, 4)])
_uv = me_cube_014.uv_layers.new(name='UVMap')
_uv.uv.foreach_set('vector', [0.9939, 0.5, 1.994, 0.5, 1.994, -0.5, 0.9939, -0.5, 0.5942, 0.5, 1.594, 0.5, 1.594, -0.5, 0.5942, -0.5, 0.9939, 0.5, -0.00614, 0.5, -0.00614, -0.5, 0.9939, -0.5, 0.5942, 0.5, -0.4058, 0.5, -0.4058, -0.5, 0.5942, -0.5, 0.5942, 0.9939, 0.5942, 1.994, 1.594, 1.994, 1.594, 0.9939, 0.5942, 0.9939, 0.5942, 1.994, -0.4058, 1.994, -0.4058, 0.9939])
me_cube_014.use_remesh_preserve_volume = False
me_cube_014.use_remesh_preserve_attributes = False
me_cube_014.use_mirror_vertex_groups = False
me_cube_014.update()
me_cube_013 = bpy.data.meshes.new('Cube.013')
me_cube_013.from_pydata([(-1.0, -1.0, -1.0), (-1.0, 1.0, -1.0), (1.0, 1.0, -1.0), (1.0, -1.0, -1.0), (-1.0, -1.0, 1.0), (-1.0, 1.0, 1.0), (1.0, 1.0, 1.0), (1.0, -1.0, 1.0)], [], [(4, 5, 1, 0), (5, 6, 2, 1), (6, 7, 3, 2), (7, 4, 0, 3), (0, 1, 2, 3), (7, 6, 5, 4)])
_uv = me_cube_013.uv_layers.new(name='UVMap')
_uv.uv.foreach_set('vector', [0.3231, 0.5015, 1.323, 0.5015, 1.323, -0.4985, 0.3231, -0.4985, 0.02335, 0.5015, 1.023, 0.5015, 1.023, -0.4985, 0.02335, -0.4985, 0.3231, 0.5015, -0.6769, 0.5015, -0.6769, -0.4985, 0.3231, -0.4985, 0.02335, 0.5015, -0.9767, 0.5015, -0.9767, -0.4985, 0.02335, -0.4985, 0.02335, 0.3231, 0.02335, 1.323, 1.023, 1.323, 1.023, 0.3231, 0.02335, 0.3231, 0.02335, 1.323, -0.9767, 1.323, -0.9767, 0.3231])
me_cube_013.use_remesh_preserve_volume = False
me_cube_013.use_remesh_preserve_attributes = False
me_cube_013.use_mirror_vertex_groups = False
me_cube_013.update()
me_cube_012 = bpy.data.meshes.new('Cube.012')
me_cube_012.from_pydata([(-1.0, -1.0, -1.0), (-1.0, 1.0, -1.0), (1.0, 1.0, -1.0), (1.0, -1.0, -1.0), (-1.0, -1.0, 1.0), (-1.0, 1.0, 1.0), (1.0, 1.0, 1.0), (1.0, -1.0, 1.0)], [], [(4, 5, 1, 0), (5, 6, 2, 1), (6, 7, 3, 2), (7, 4, 0, 3), (0, 1, 2, 3), (7, 6, 5, 4)])
_uv = me_cube_012.uv_layers.new(name='UVMap')
_uv.uv.foreach_set('vector', [0.66, 0.5015, 1.66, 0.5015, 1.66, -0.4985, 0.66, -0.4985, 0.4617, 0.5015, 1.462, 0.5015, 1.462, -0.4985, 0.4617, -0.4985, 0.66, 0.5015, -0.34, 0.5015, -0.34, -0.4985, 0.66, -0.4985, 0.4617, 0.5015, -0.5383, 0.5015, -0.5383, -0.4985, 0.4617, -0.4985, 0.4617, 0.66, 0.4617, 1.66, 1.462, 1.66, 1.462, 0.66, 0.4617, 0.66, 0.4617, 1.66, -0.5383, 1.66, -0.5383, 0.66])
me_cube_012.use_remesh_preserve_volume = False
me_cube_012.use_remesh_preserve_attributes = False
me_cube_012.use_mirror_vertex_groups = False
me_cube_012.update()
me_cube_011 = bpy.data.meshes.new('Cube.011')
me_cube_011.from_pydata([(-1.0, -1.0, -1.0), (-1.0, 1.0, -1.0), (1.0, 1.0, -1.0), (1.0, -1.0, -1.0), (-1.0, -1.0, 1.0), (-1.0, 1.0, 1.0), (1.0, 1.0, 1.0), (1.0, -1.0, 1.0)], [], [(4, 5, 1, 0), (5, 6, 2, 1), (6, 7, 3, 2), (7, 4, 0, 3), (0, 1, 2, 3), (7, 6, 5, 4)])
_uv = me_cube_011.uv_layers.new(name='UVMap')
_uv.uv.foreach_set('vector', [0.4533, 0.5, 1.453, 0.5, 1.453, -0.5, 0.4533, -0.5, 0.6645, 0.5, 1.665, 0.5, 1.665, -0.5, 0.6645, -0.5, 0.4533, 0.5, -0.5467, 0.5, -0.5467, -0.5, 0.4533, -0.5, 0.6645, 0.5, -0.3355, 0.5, -0.3355, -0.5, 0.6645, -0.5, 0.6645, 0.4533, 0.6645, 1.453, 1.665, 1.453, 1.665, 0.4533, 0.6645, 0.4533, 0.6645, 1.453, -0.3355, 1.453, -0.3355, 0.4533])
me_cube_011.use_remesh_preserve_volume = False
me_cube_011.use_remesh_preserve_attributes = False
me_cube_011.use_mirror_vertex_groups = False
me_cube_011.update()
me_cube_008 = bpy.data.meshes.new('Cube.008')
me_cube_008.from_pydata([(-1.0, -1.0, -1.0), (-1.0, 1.0, -1.0), (1.0, 1.0, -1.0), (1.0, -1.0, -1.0), (-1.0, -1.0, 1.0), (-1.0, 1.0, 1.0), (1.0, 1.0, 1.0), (1.0, -1.0, 1.0)], [], [(4, 5, 1, 0), (5, 6, 2, 1), (6, 7, 3, 2), (7, 4, 0, 3), (0, 1, 2, 3), (7, 6, 5, 4)])
_uv = me_cube_008.uv_layers.new(name='UVMap')
_uv.uv.foreach_set('vector', [0.8624, 0.5015, 1.862, 0.5015, 1.862, -0.4985, 0.8624, -0.4985, 0.6232, 0.5015, 1.623, 0.5015, 1.623, -0.4985, 0.6232, -0.4985, 0.8624, 0.5015, -0.1376, 0.5015, -0.1376, -0.4985, 0.8624, -0.4985, 0.6232, 0.5015, -0.3768, 0.5015, -0.3768, -0.4985, 0.6232, -0.4985, 0.6232, 0.8624, 0.6232, 1.862, 1.623, 1.862, 1.623, 0.8624, 0.6232, 0.8624, 0.6232, 1.862, -0.3768, 1.862, -0.3768, 0.8624])
me_cube_008.use_remesh_preserve_volume = False
me_cube_008.use_remesh_preserve_attributes = False
me_cube_008.use_mirror_vertex_groups = False
me_cube_008.update()
me_cube_007 = bpy.data.meshes.new('Cube.007')
me_cube_007.from_pydata([(-1.0, -1.0, -1.0), (-1.0, 1.0, -1.0), (1.0, 1.0, -1.0), (1.0, -1.0, -1.0), (-1.0, -1.0, 1.0), (-1.0, 1.0, 1.0), (1.0, 1.0, 1.0), (1.0, -1.0, 1.0)], [], [(4, 5, 1, 0), (5, 6, 2, 1), (6, 7, 3, 2), (7, 4, 0, 3), (0, 1, 2, 3), (7, 6, 5, 4)])
_uv = me_cube_007.uv_layers.new(name='UVMap')
_uv.uv.foreach_set('vector', [0.913, 0.5, 1.913, 0.5, 1.913, -0.5, 0.913, -0.5, 0.6906, 0.5, 1.691, 0.5, 1.691, -0.5, 0.6906, -0.5, 0.913, 0.5, -0.08702, 0.5, -0.08702, -0.5, 0.913, -0.5, 0.6906, 0.5, -0.3094, 0.5, -0.3094, -0.5, 0.6906, -0.5, 0.6906, 0.913, 0.6906, 1.913, 1.691, 1.913, 1.691, 0.913, 0.6906, 0.913, 0.6906, 1.913, -0.3094, 1.913, -0.3094, 0.913])
me_cube_007.use_remesh_preserve_volume = False
me_cube_007.use_remesh_preserve_attributes = False
me_cube_007.use_mirror_vertex_groups = False
me_cube_007.update()
me_cube_006 = bpy.data.meshes.new('Cube.006')
me_cube_006.from_pydata([(-1.0, -1.0, -1.0), (-1.0, 1.0, -1.0), (1.0, 1.0, -1.0), (1.0, -1.0, -1.0), (-1.0, -1.0, 1.0), (-1.0, 1.0, 1.0), (1.0, 1.0, 1.0), (1.0, -1.0, 1.0)], [], [(4, 5, 1, 0), (5, 6, 2, 1), (6, 7, 3, 2), (7, 4, 0, 3), (0, 1, 2, 3), (7, 6, 5, 4)])
_uv = me_cube_006.uv_layers.new(name='UVMap')
_uv.uv.foreach_set('vector', [0.9939, 0.5, 1.994, 0.5, 1.994, -0.5, 0.9939, -0.5, 0.7432, 0.5, 1.743, 0.5, 1.743, -0.5, 0.7432, -0.5, 0.9939, 0.5, -0.00614, 0.5, -0.00614, -0.5, 0.9939, -0.5, 0.7432, 0.5, -0.2568, 0.5, -0.2568, -0.5, 0.7432, -0.5, 0.7432, 0.9939, 0.7432, 1.994, 1.743, 1.994, 1.743, 0.9939, 0.7432, 0.9939, 0.7432, 1.994, -0.2568, 1.994, -0.2568, 0.9939])
me_cube_006.use_remesh_preserve_volume = False
me_cube_006.use_remesh_preserve_attributes = False
me_cube_006.use_mirror_vertex_groups = False
me_cube_006.update()
me_cube_004 = bpy.data.meshes.new('Cube.004')
me_cube_004.from_pydata([(-1.0, -1.0, -1.0), (-1.0, 1.0, -1.0), (1.0, 1.0, -1.0), (1.0, -1.0, -1.0), (-1.0, -1.0, 1.0), (-1.0, 1.0, 1.0), (1.0, 1.0, 1.0), (1.0, -1.0, 1.0)], [], [(4, 5, 1, 0), (5, 6, 2, 1), (6, 7, 3, 2), (7, 4, 0, 3), (0, 1, 2, 3), (7, 6, 5, 4)])
_uv = me_cube_004.uv_layers.new(name='UVMap')
_uv.uv.foreach_set('vector', [0.0633, 0.5, 1.063, 0.5, 1.063, -0.5, 0.0633, -0.5, 0.9364, 0.5, 1.936, 0.5, 1.936, -0.5, 0.9364, -0.5, 0.0633, 0.5, -0.9367, 0.5, -0.9367, -0.5, 0.0633, -0.5, 0.9364, 0.5, -0.06362, 0.5, -0.06362, -0.5, 0.9364, -0.5, 0.9364, 0.0633, 0.9364, 1.063, 1.936, 1.063, 1.936, 0.0633, 0.9364, 0.0633, 0.9364, 1.063, -0.06362, 1.063, -0.06362, 0.0633])
me_cube_004.use_remesh_preserve_volume = False
me_cube_004.use_remesh_preserve_attributes = False
me_cube_004.use_mirror_vertex_groups = False
me_cube_004.update()
me_cube_003 = bpy.data.meshes.new('Cube.003')
me_cube_003.from_pydata([(-1.0, -1.0, -1.0), (-1.0, 1.0, -1.0), (1.0, 1.0, -1.0), (1.0, -1.0, -1.0), (-1.0, -1.0, 1.0), (-1.0, 1.0, 1.0), (1.0, 1.0, 1.0), (1.0, -1.0, 1.0)], [], [(4, 5, 1, 0), (5, 6, 2, 1), (6, 7, 3, 2), (7, 4, 0, 3), (0, 1, 2, 3), (7, 6, 5, 4)])
_uv = me_cube_003.uv_layers.new(name='UVMap')
_uv.uv.foreach_set('vector', [0.9972, 0.5, 1.997, 0.5, 1.997, -0.5, 0.9972, -0.5, 0.05473, 0.5, 1.055, 0.5, 1.055, -0.5, 0.05473, -0.5, 0.9972, 0.5, -0.002769, 0.5, -0.002769, -0.5, 0.9972, -0.5, 0.05473, 0.5, -0.9453, 0.5, -0.9453, -0.5, 0.05473, -0.5, 0.05473, 0.9972, 0.05473, 1.997, 1.055, 1.997, 1.055, 0.9972, 0.05473, 0.9972, 0.05473, 1.997, -0.9453, 1.997, -0.9453, 0.9972])
me_cube_003.use_remesh_preserve_volume = False
me_cube_003.use_remesh_preserve_attributes = False
me_cube_003.use_mirror_vertex_groups = False
me_cube_003.update()
me_cube_002 = bpy.data.meshes.new('Cube.002')
me_cube_002.from_pydata([(-1.0, -1.0, -1.0), (-1.0, 1.0, -1.0), (1.0, 1.0, -1.0), (1.0, -1.0, -1.0), (-1.0, -1.0, 1.0), (-1.0, 1.0, 1.0), (1.0, 1.0, 1.0), (1.0, -1.0, 1.0)], [], [(4, 5, 1, 0), (5, 6, 2, 1), (6, 7, 3, 2), (7, 4, 0, 3), (0, 1, 2, 3), (7, 6, 5, 4)])
_uv = me_cube_002.uv_layers.new(name='UVMap')
_uv.uv.foreach_set('vector', [0.05808, 0.5, 1.058, 0.5, 1.058, -0.5, 0.05808, -0.5, 0.0, 0.5, 1.0, 0.5, 1.0, -0.5, 0.0, -0.5, 0.05808, 0.5, -0.9419, 0.5, -0.9419, -0.5, 0.05808, -0.5, 0.0, 0.5, -1.0, 0.5, -1.0, -0.5, 0.0, -0.5, 0.0, 0.05808, 0.0, 1.058, 1.0, 1.058, 1.0, 0.05808, 0.0, 0.05808, 0.0, 1.058, -1.0, 1.058, -1.0, 0.05808])
me_cube_002.use_remesh_preserve_volume = False
me_cube_002.use_remesh_preserve_attributes = False
me_cube_002.use_mirror_vertex_groups = False
me_cube_002.update()
me_cube_001 = bpy.data.meshes.new('Cube.001')
me_cube_001.from_pydata([(-1.0, -1.0, -1.0), (-1.0, 1.0, -1.0), (1.0, 1.0, -1.0), (1.0, -1.0, -1.0), (-1.0, -1.0, 1.0), (-1.0, 1.0, 1.0), (1.0, 1.0, 1.0), (1.0, -1.0, 1.0)], [], [(4, 5, 1, 0), (5, 6, 2, 1), (6, 7, 3, 2), (7, 4, 0, 3), (0, 1, 2, 3), (7, 6, 5, 4)])
_uv = me_cube_001.uv_layers.new(name='UVMap')
_uv.uv.foreach_set('vector', [0.9344, 0.5, 1.934, 0.5, 1.934, -0.5, 0.9344, -0.5, 0.4075, 0.5, 1.408, 0.5, 1.408, -0.5, 0.4075, -0.5, 0.9344, 0.5, -0.06562, 0.5, -0.06562, -0.5, 0.9344, -0.5, 0.4075, 0.5, -0.5925, 0.5, -0.5925, -0.5, 0.4075, -0.5, 0.4075, 0.9344, 0.4075, 1.934, 1.408, 1.934, 1.408, 0.9344, 0.4075, 0.9344, 0.4075, 1.934, -0.5925, 1.934, -0.5925, 0.9344])
me_cube_001.use_remesh_preserve_volume = False
me_cube_001.use_remesh_preserve_attributes = False
me_cube_001.use_mirror_vertex_groups = False
me_cube_001.update()

# ---- objects
ob_firstfloor_stairsfloor = bpy.data.objects.new('FirstFloor_StairsFloor', me_cube_069)
ob_ceiling_stairs = bpy.data.objects.new('Ceiling_Stairs', me_cube_068)
ob_firstfloor_mainfloor = bpy.data.objects.new('FirstFloor_MainFloor', me_cube_067)
ob_ceiling_main = bpy.data.objects.new('Ceiling_Main', me_cube_066)
ob_secondfloor_tatamiroomswall_w = bpy.data.objects.new('SecondFloor_TatamiRoomSWall_W', me_cube_064)
ob_secondfloor_closetwwall_s = bpy.data.objects.new('SecondFloor_ClosetWWall_S', me_cube_063)
ob_secondfloor_closetwwall_n = bpy.data.objects.new('SecondFloor_ClosetWWall_N', me_cube_062)
ob_secondfloor_tatamiroomswall_e = bpy.data.objects.new('SecondFloor_TatamiRoomSWall_E', me_cube_061)
ob_secondfloor_swall = bpy.data.objects.new('SecondFloor_SWall', me_cube_060)
ob_secondfloor_stairsnwall = bpy.data.objects.new('SecondFloor_StairsNWall', me_cube_059)
ob_secondfloor_ewall_n = bpy.data.objects.new('SecondFloor_EWall_N', me_cube_058)
ob_secondfloor_nwall = bpy.data.objects.new('SecondFloor_NWall', me_cube_057)
ob_secondfloor_wwall = bpy.data.objects.new('SecondFloor_WWall', me_cube_056)
ob_secondfloor_ewall_s = bpy.data.objects.new('SecondFloor_EWall_S', me_cube_053)
ob_secondfloor_stairsswall = bpy.data.objects.new('SecondFloor_StairsSWall', me_cube_052)
ob_secondfloor_stairsewall = bpy.data.objects.new('SecondFloor_StairsEWall', me_cube_051)
ob_secondfloor_mainfloor = bpy.data.objects.new('SecondFloor_MainFloor', me_cube_050)
ob_stair16 = bpy.data.objects.new('Stair16', me_cube_049)
ob_stair15 = bpy.data.objects.new('Stair15', me_cube_048)
ob_stair14 = bpy.data.objects.new('Stair14', me_cube_047)
ob_stair13 = bpy.data.objects.new('Stair13', me_cube_046)
ob_stair12 = bpy.data.objects.new('Stair12', me_cube_045)
ob_stair11 = bpy.data.objects.new('Stair11', me_cube_044)
ob_stair10 = bpy.data.objects.new('Stair10', me_cube_043)
ob_stair9 = bpy.data.objects.new('Stair9', me_cube_042)
ob_stair8 = bpy.data.objects.new('Stair8', me_cube_041)
ob_stair7 = bpy.data.objects.new('Stair7', me_cube_040)
ob_stair6 = bpy.data.objects.new('Stair6', me_cube_039)
ob_stair5 = bpy.data.objects.new('Stair5', me_cube_038)
ob_stair4 = bpy.data.objects.new('Stair4', me_cube_037)
ob_stair3 = bpy.data.objects.new('Stair3', me_cube_036)
ob_stair2 = bpy.data.objects.new('Stair2', me_cube_035)
ob_firstfloorstairs_ewall = bpy.data.objects.new('FirstFloorStairs_EWall', me_cube_034)
ob_stair1 = bpy.data.objects.new('Stair1', me_cube)
ob_firstfloor_stairs_swall = bpy.data.objects.new('FirstFloor_Stairs_SWall', me_cube_017)
ob_firstfloor_sewall = bpy.data.objects.new('FirstFloor_SEWall', me_cube_016)
ob_firstfloor_swall_e = bpy.data.objects.new('FirstFloor_SWall_E', me_cube_015)
ob_firstfloor_tatamiarea_nwall = bpy.data.objects.new('FirstFloor_TatamiArea_NWall', me_cube_000)
ob_firstfloor_tatamiarea_wwall = bpy.data.objects.new('FirstFloor_TatamiArea_WWall', me_cube_014)
ob_firstfloorclose_ewall = bpy.data.objects.new('FirstFloorClose_EWall', me_cube_013)
ob_firstfloorcloset_nwall = bpy.data.objects.new('FirstFloorCloset_NWall', me_cube_012)
ob_firstfloor_tatamiroom_swall = bpy.data.objects.new('FirstFloor_TatamiRoom_SWall', me_cube_011)
ob_firstfloor_powderroomnwall = bpy.data.objects.new('FirstFloor_PowderRoomNWall', me_cube_008)
ob_firstfloor_bath_nwall = bpy.data.objects.new('FirstFloor_Bath_NWall', me_cube_007)
ob_entryway_wwall = bpy.data.objects.new('Entryway_WWall', me_cube_006)
ob_firstfloor_swallw = bpy.data.objects.new('FirstFloor_SWallW', me_cube_004)
ob_firstfloor_nwall = bpy.data.objects.new('FirstFloor_NWall', me_cube_003)
ob_firstfloor_wwall = bpy.data.objects.new('FirstFloor_WWall', me_cube_002)
ob_firstfloor_newall = bpy.data.objects.new('FirstFloor_NEWall', me_cube_001)
ob_lamp = bpy.data.objects.new('Lamp', light_lamp)
ob_camera = bpy.data.objects.new('Camera', cam_camera)

# ---- transforms, parenting, visibility, modifiers, constraints
ob_firstfloor_stairsfloor.location = (0.4034, 8.665, -0.0179)
ob_firstfloor_stairsfloor.scale = (3.74, 0.855, 0.03546)
ob_firstfloor_stairsfloor.lineart.crease_threshold = 0.0
ob_ceiling_stairs.location = (0.4034, 8.665, 4.055)
ob_ceiling_stairs.scale = (3.74, 0.775, 0.03546)
ob_ceiling_stairs.lineart.crease_threshold = 0.0
ob_firstfloor_mainfloor.location = (0.00477, -0.01058, -0.01737)
ob_firstfloor_mainfloor.scale = (7.902, 7.905, 0.03546)
ob_firstfloor_mainfloor.lineart.crease_threshold = 0.0
ob_ceiling_main.location = (0.00477, -0.01058, 4.055)
ob_ceiling_main.scale = (7.902, 7.905, 0.03546)
ob_ceiling_main.lineart.crease_threshold = 0.0
ob_secondfloor_tatamiroomswall_w.location = (2.378, -3.966, 3.022)
ob_secondfloor_tatamiroomswall_w.rotation_euler = (0.0, 0.0, 1.571)
ob_secondfloor_tatamiroomswall_w.scale = (3.894, 0.145, 1.0)
ob_secondfloor_tatamiroomswall_w.lineart.crease_threshold = 0.0
ob_secondfloor_closetwwall_s.location = (7.3, 5.763, 3.022)
ob_secondfloor_closetwwall_s.scale = (0.5921, 0.145, 1.0)
ob_secondfloor_closetwwall_s.lineart.crease_threshold = 0.0
ob_secondfloor_closetwwall_n.location = (3.716, 5.763, 3.022)
ob_secondfloor_closetwwall_n.scale = (1.47, 0.145, 1.0)
ob_secondfloor_closetwwall_n.lineart.crease_threshold = 0.0
ob_secondfloor_tatamiroomswall_e.location = (2.378, 5.11, 3.022)
ob_secondfloor_tatamiroomswall_e.rotation_euler = (0.0, 0.0, 1.571)
ob_secondfloor_tatamiroomswall_e.scale = (2.746, 0.145, 1.0)
ob_secondfloor_tatamiroomswall_e.lineart.crease_threshold = 0.0
ob_secondfloor_swall.location = (7.903, -0.005537, 3.022)
ob_secondfloor_swall.rotation_euler = (0.0, 0.0, 1.571)
ob_secondfloor_swall.scale = (7.902, 0.025, 1.0)
ob_secondfloor_swall.lineart.crease_threshold = 0.0
ob_secondfloor_stairsnwall.location = (-3.173, 8.666, 2.991)
ob_secondfloor_stairsnwall.rotation_euler = (0.0, 0.0, 1.571)
ob_secondfloor_stairsnwall.scale = (0.819, 0.145, 1.07)
ob_secondfloor_stairsnwall.lineart.crease_threshold = 0.0
ob_secondfloor_ewall_n.location = (-5.496, 7.869, 3.022)
ob_secondfloor_ewall_n.scale = (2.416, 0.025, 1.0)
ob_secondfloor_ewall_n.lineart.crease_threshold = 0.0
ob_secondfloor_nwall.location = (-7.891, -0.005537, 3.022)
ob_secondfloor_nwall.rotation_euler = (0.0, 0.0, 1.571)
ob_secondfloor_nwall.scale = (7.902, 0.025, 1.0)
ob_secondfloor_nwall.lineart.crease_threshold = 0.0
ob_secondfloor_wwall.location = (0.0, -7.884, 3.022)
ob_secondfloor_wwall.scale = (7.902, 0.025, 1.0)
ob_secondfloor_wwall.lineart.crease_threshold = 0.0
ob_secondfloor_ewall_s.location = (3.332, 7.869, 3.022)
ob_secondfloor_ewall_s.scale = (4.591, 0.02, 1.02)
ob_secondfloor_ewall_s.lineart.crease_threshold = 0.0
ob_secondfloor_stairsswall.location = (3.994, 8.666, 2.998)
ob_secondfloor_stairsswall.rotation_euler = (0.0, 0.0, 1.571)
ob_secondfloor_stairsswall.scale = (0.819, 0.145, 1.045)
ob_secondfloor_stairsswall.lineart.crease_threshold = 0.0
ob_secondfloor_stairsewall.location = (0.2784, 9.315, 2.997)
ob_secondfloor_stairsewall.scale = (3.582, 0.145, 1.06)
ob_secondfloor_stairsewall.lineart.crease_threshold = 0.0
ob_secondfloor_mainfloor.location = (0.00477, -0.01058, 2.038)
ob_secondfloor_mainfloor.scale = (7.902, 7.9, 0.03046)
ob_secondfloor_mainfloor.lineart.crease_threshold = 0.0
ob_stair16.location = (-2.137, 8.541, 2.002)
ob_stair16.scale = (1.051, 0.6498, 0.065)
ob_stair16.lineart.crease_threshold = 0.0
ob_stair15.location = (-1.96, 8.541, 1.889)
ob_stair15.scale = (1.051, 0.6298, 0.065)
ob_stair15.lineart.crease_threshold = 0.0
ob_stair14.location = (-1.784, 8.541, 1.759)
ob_stair14.scale = (1.051, 0.6298, 0.065)
ob_stair14.lineart.crease_threshold = 0.0
ob_stair13.location = (-1.607, 8.541, 1.629)
ob_stair13.scale = (1.051, 0.6298, 0.065)
ob_stair13.lineart.crease_threshold = 0.0
ob_stair12.location = (-1.431, 8.541, 1.499)
ob_stair12.scale = (1.051, 0.6298, 0.065)
ob_stair12.lineart.crease_threshold = 0.0
ob_stair11.location = (-1.254, 8.541, 1.369)
ob_stair11.scale = (1.051, 0.6298, 0.065)
ob_stair11.lineart.crease_threshold = 0.0
ob_stair10.location = (-1.078, 8.541, 1.239)
ob_stair10.scale = (1.051, 0.6298, 0.065)
ob_stair10.lineart.crease_threshold = 0.0
ob_stair9.location = (-0.9015, 8.541, 1.109)
ob_stair9.scale = (1.051, 0.6298, 0.065)
ob_stair9.lineart.crease_threshold = 0.0
ob_stair8.location = (-0.725, 8.541, 0.9794)
ob_stair8.scale = (1.051, 0.6298, 0.065)
ob_stair8.lineart.crease_threshold = 0.0
ob_stair7.location = (-0.5782, 8.541, 0.8494)
ob_stair7.scale = (1.051, 0.6298, 0.065)
ob_stair7.lineart.crease_threshold = 0.0
ob_stair6.location = (-0.4017, 8.541, 0.7194)
ob_stair6.scale = (1.051, 0.6298, 0.065)
ob_stair6.lineart.crease_threshold = 0.0
ob_stair5.location = (-0.2452, 8.541, 0.5894)
ob_stair5.scale = (1.051, 0.6298, 0.065)
ob_stair5.lineart.crease_threshold = 0.0
ob_stair4.location = (-0.06871, 8.541, 0.4594)
ob_stair4.scale = (1.051, 0.6298, 0.065)
ob_stair4.lineart.crease_threshold = 0.0
ob_stair3.location = (0.1078, 8.541, 0.3294)
ob_stair3.scale = (1.051, 0.6298, 0.065)
ob_stair3.lineart.crease_threshold = 0.0
ob_stair2.location = (0.2843, 8.541, 0.1994)
ob_stair2.scale = (1.051, 0.6298, 0.065)
ob_stair2.lineart.crease_threshold = 0.0
ob_firstfloorstairs_ewall.location = (0.2784, 9.315, 1.0)
ob_firstfloorstairs_ewall.scale = (3.582, 0.145, 1.0)
ob_firstfloorstairs_ewall.lineart.crease_threshold = 0.0
ob_stair1.location = (0.4608, 8.541, 0.06943)
ob_stair1.scale = (1.051, 0.6298, 0.065)
ob_stair1.lineart.crease_threshold = 0.0
ob_firstfloor_stairs_swall.location = (3.994, 8.667, 1.0)
ob_firstfloor_stairs_swall.rotation_euler = (0.0, 0.0, 1.571)
ob_firstfloor_stairs_swall.scale = (0.819, 0.145, 1.0)
ob_firstfloor_stairs_swall.lineart.crease_threshold = 0.0
ob_firstfloor_sewall.location = (5.988, 7.869, 1.0)
ob_firstfloor_sewall.scale = (1.909, 0.02, 1.0)
ob_firstfloor_sewall.lineart.crease_threshold = 0.0
ob_firstfloor_swall_e.location = (7.873, 7.153, 1.0)
ob_firstfloor_swall_e.rotation_euler = (0.0, 0.0, 1.571)
ob_firstfloor_swall_e.scale = (0.7439, 0.025, 1.0)
ob_firstfloor_swall_e.lineart.crease_threshold = 0.0
ob_firstfloor_tatamiarea_nwall.location = (-0.671, 4.922, 1.0)
ob_firstfloor_tatamiarea_nwall.rotation_euler = (0.0, 0.0, 1.571)
ob_firstfloor_tatamiarea_nwall.scale = (1.081, 0.145, 1.0)
ob_firstfloor_tatamiarea_nwall.lineart.crease_threshold = 0.0
ob_firstfloor_tatamiarea_wwall.location = (1.188, 3.988, 1.0)
ob_firstfloor_tatamiarea_wwall.scale = (1.978, 0.145, 1.0)
ob_firstfloor_tatamiarea_wwall.lineart.crease_threshold = 0.0
ob_firstfloorclose_ewall.location = (-3.953, -5.354, 1.003)
ob_firstfloorclose_ewall.scale = (1.279, 0.145, 1.0)
ob_firstfloorclose_ewall.lineart.crease_threshold = 0.0
ob_firstfloorcloset_nwall.location = (-5.077, -6.68, 1.003)
ob_firstfloorcloset_nwall.rotation_euler = (0.0, 0.0, 1.571)
ob_firstfloorcloset_nwall.scale = (1.212, 0.145, 1.0)
ob_firstfloorcloset_nwall.lineart.crease_threshold = 0.0
ob_firstfloor_tatamiroom_swall.location = (-0.671, -3.093, 1.0)
ob_firstfloor_tatamiroom_swall.rotation_euler = (0.0, 0.0, 1.571)
ob_firstfloor_tatamiroom_swall.scale = (4.813, 0.145, 1.0)
ob_firstfloor_tatamiroom_swall.lineart.crease_threshold = 0.0
ob_firstfloor_powderroomnwall.location = (3.246, 1.725, 1.003)
ob_firstfloor_powderroomnwall.rotation_euler = (0.0, 0.0, 1.571)
ob_firstfloor_powderroomnwall.scale = (2.397, 0.145, 1.0)
ob_firstfloor_powderroomnwall.lineart.crease_threshold = 0.0
ob_firstfloor_bath_nwall.location = (5.381, -4.174, 1.0)
ob_firstfloor_bath_nwall.rotation_euler = (0.0, 0.0, 1.571)
ob_firstfloor_bath_nwall.scale = (3.724, 0.145, 1.0)
ob_firstfloor_bath_nwall.lineart.crease_threshold = 0.0
ob_entryway_wwall.location = (5.486, 3.988, 1.0)
ob_entryway_wwall.scale = (2.397, 0.145, 1.0)
ob_entryway_wwall.lineart.crease_threshold = 0.0
ob_firstfloor_swallw.location = (7.873, -1.873, 1.0)
ob_firstfloor_swallw.rotation_euler = (0.0, 0.0, 1.571)
ob_firstfloor_swallw.scale = (6.006, 0.055, 1.025)
ob_firstfloor_swallw.lineart.crease_threshold = 0.0
ob_firstfloor_nwall.location = (-7.891, -0.005537, 1.0)
ob_firstfloor_nwall.rotation_euler = (0.0, 0.0, 1.571)
ob_firstfloor_nwall.scale = (7.902, 0.025, 1.03)
ob_firstfloor_nwall.lineart.crease_threshold = 0.0
ob_firstfloor_wwall.location = (0.0, -7.884, 1.0)
ob_firstfloor_wwall.scale = (7.902, 0.025, 1.035)
ob_firstfloor_wwall.lineart.crease_threshold = 0.0
ob_firstfloor_newall.location = (-3.185, 7.869, 1.0)
ob_firstfloor_newall.scale = (4.711, 0.02, 1.02)
ob_firstfloor_newall.lineart.crease_threshold = 0.0
ob_lamp.location = (4.076, 1.005, 5.904)
ob_lamp.rotation_euler = (0.6503, 0.05522, 1.866)
ob_lamp.lock_rotations_4d = False
ob_lamp.empty_display_type = 'ARROWS'
ob_lamp.color = (0.0, 0.0, 0.0, 0.0)
ob_lamp.lineart.crease_threshold = 0.0
ob_camera.location = (7.481, -6.508, 5.344)
ob_camera.rotation_euler = (1.109, 0.01082, 0.8149)
ob_camera.lock_rotations_4d = False
ob_camera.empty_display_type = 'ARROWS'
ob_camera.color = (0.0, 0.0, 0.0, 0.0)
ob_camera.display_type = 'WIRE'
ob_camera.lineart.crease_threshold = 0.0

# ---- collection membership
col_collection_1.objects.link(ob_firstfloor_stairsfloor)
col_collection_1.objects.link(ob_ceiling_stairs)
col_collection_1.objects.link(ob_firstfloor_mainfloor)
col_collection_1.objects.link(ob_ceiling_main)
col_collection_1.objects.link(ob_secondfloor_tatamiroomswall_w)
col_collection_1.objects.link(ob_secondfloor_closetwwall_s)
col_collection_1.objects.link(ob_secondfloor_closetwwall_n)
col_collection_1.objects.link(ob_secondfloor_tatamiroomswall_e)
col_collection_1.objects.link(ob_secondfloor_swall)
col_collection_1.objects.link(ob_secondfloor_stairsnwall)
col_collection_1.objects.link(ob_secondfloor_ewall_n)
col_collection_1.objects.link(ob_secondfloor_nwall)
col_collection_1.objects.link(ob_secondfloor_wwall)
col_collection_1.objects.link(ob_secondfloor_ewall_s)
col_collection_1.objects.link(ob_secondfloor_stairsswall)
col_collection_1.objects.link(ob_secondfloor_stairsewall)
col_collection_1.objects.link(ob_secondfloor_mainfloor)
col_collection_1.objects.link(ob_stair16)
col_collection_1.objects.link(ob_stair15)
col_collection_1.objects.link(ob_stair14)
col_collection_1.objects.link(ob_stair13)
col_collection_1.objects.link(ob_stair12)
col_collection_1.objects.link(ob_stair11)
col_collection_1.objects.link(ob_stair10)
col_collection_1.objects.link(ob_stair9)
col_collection_1.objects.link(ob_stair8)
col_collection_1.objects.link(ob_stair7)
col_collection_1.objects.link(ob_stair6)
col_collection_1.objects.link(ob_stair5)
col_collection_1.objects.link(ob_stair4)
col_collection_1.objects.link(ob_stair3)
col_collection_1.objects.link(ob_stair2)
col_collection_1.objects.link(ob_firstfloorstairs_ewall)
col_collection_1.objects.link(ob_stair1)
col_collection_1.objects.link(ob_firstfloor_stairs_swall)
col_collection_1.objects.link(ob_firstfloor_sewall)
col_collection_1.objects.link(ob_firstfloor_swall_e)
col_collection_1.objects.link(ob_firstfloor_tatamiarea_nwall)
col_collection_1.objects.link(ob_firstfloor_tatamiarea_wwall)
col_collection_1.objects.link(ob_firstfloorclose_ewall)
col_collection_1.objects.link(ob_firstfloorcloset_nwall)
col_collection_1.objects.link(ob_firstfloor_tatamiroom_swall)
col_collection_1.objects.link(ob_firstfloor_powderroomnwall)
col_collection_1.objects.link(ob_firstfloor_bath_nwall)
col_collection_1.objects.link(ob_entryway_wwall)
col_collection_1.objects.link(ob_firstfloor_swallw)
col_collection_1.objects.link(ob_firstfloor_nwall)
col_collection_1.objects.link(ob_firstfloor_wwall)
col_collection_1.objects.link(ob_firstfloor_newall)
col_collection_1.objects.link(ob_lamp)
col_collection_1.objects.link(ob_camera)

# ---- scene / render settings (as saved in the file)
scene.camera = ob_camera
scene.frame_start = 1; scene.frame_end = 250; scene.frame_set(1)
scene.render.engine = 'CYCLES'
scene.render.image_settings.compression = 90
scene.render.resolution_percentage = 50
scene.render.dither_intensity = 0.0
scene.cycles.use_denoising = False
scene.cycles.samples = 10
scene.cycles.sampling_pattern = 'TABULATED_SOBOL'
scene.cycles.light_sampling_threshold = 0.0
scene.cycles.use_adaptive_sampling = False
scene.cycles.use_light_tree = False
scene.cycles.blur_glossy = 0.0
scene.cycles.volume_bounces = 1
scene.cycles.pixel_filter_type = 'GAUSSIAN'
scene.cycles.sample_clamp_indirect = 0.0
scene.view_settings.view_transform = 'Standard'
bpy.context.view_layer.update()
